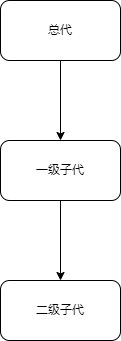

The diagram above was exported from draw.io. Its source (the exported page's mxGraphModel, read from the mxfile embedded in the PNG):
<mxGraphModel dx="1038" dy="547" grid="1" gridSize="10" guides="1" tooltips="1" connect="1" arrows="1" fold="1" page="1" pageScale="1" pageWidth="827" pageHeight="1169" math="0" shadow="0">
  <root>
    <mxCell id="0" />
    <mxCell id="1" parent="0" />
    <mxCell id="WRxoR5N62phR7BgROW8X-3" value="" style="edgeStyle=orthogonalEdgeStyle;rounded=0;orthogonalLoop=1;jettySize=auto;html=1;" edge="1" parent="1" source="WRxoR5N62phR7BgROW8X-1" target="WRxoR5N62phR7BgROW8X-2">
      <mxGeometry relative="1" as="geometry" />
    </mxCell>
    <mxCell id="WRxoR5N62phR7BgROW8X-1" value="总代" style="rounded=1;whiteSpace=wrap;html=1;" vertex="1" parent="1">
      <mxGeometry x="280" y="80" width="120" height="60" as="geometry" />
    </mxCell>
    <mxCell id="WRxoR5N62phR7BgROW8X-5" value="" style="edgeStyle=orthogonalEdgeStyle;rounded=0;orthogonalLoop=1;jettySize=auto;html=1;" edge="1" parent="1" source="WRxoR5N62phR7BgROW8X-2" target="WRxoR5N62phR7BgROW8X-4">
      <mxGeometry relative="1" as="geometry" />
    </mxCell>
    <mxCell id="WRxoR5N62phR7BgROW8X-2" value="一级子代" style="rounded=1;whiteSpace=wrap;html=1;" vertex="1" parent="1">
      <mxGeometry x="280" y="220" width="120" height="60" as="geometry" />
    </mxCell>
    <mxCell id="WRxoR5N62phR7BgROW8X-4" value="二级子代" style="rounded=1;whiteSpace=wrap;html=1;" vertex="1" parent="1">
      <mxGeometry x="280" y="360" width="120" height="60" as="geometry" />
    </mxCell>
  </root>
</mxGraphModel>